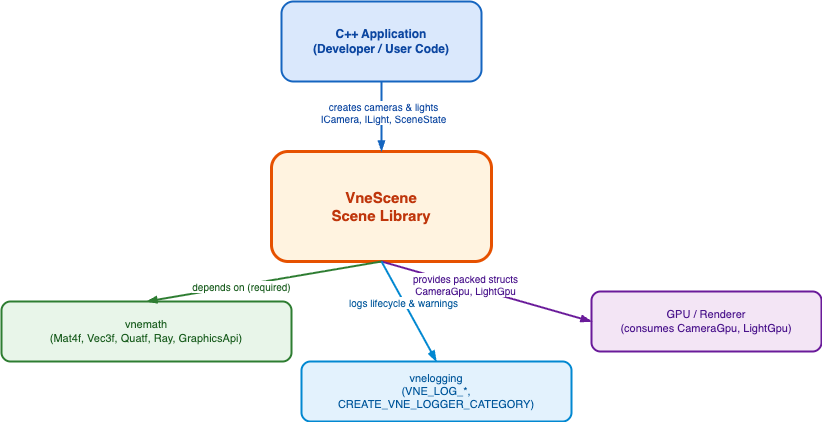

The diagram above was exported from draw.io. Its source (the exported page's mxGraphModel, read from the mxfile embedded in the PNG):
<mxGraphModel dx="827" dy="668" grid="1" gridSize="10" guides="1" tooltips="1" connect="1" arrows="1" fold="1" page="1" pageScale="1" pageWidth="1200" pageHeight="900" math="0" shadow="0">
  <root>
    <mxCell id="0" />
    <mxCell id="1" parent="0" />
    <mxCell id="2" value="C++ Application&#10;(Developer / User Code)" style="rounded=1;whiteSpace=wrap;html=1;fillColor=#dae8fc;strokeColor=#1565c0;strokeWidth=2;fontStyle=1;fontSize=12;fontColor=#0d47a1;" parent="1" vertex="1">
      <mxGeometry x="440" y="200" width="200" height="80" as="geometry" />
    </mxCell>
    <mxCell id="3" value="VneScene&#10;Scene Library" style="rounded=1;whiteSpace=wrap;html=1;fillColor=#fff3e0;strokeColor=#e65100;strokeWidth=3;fontStyle=1;fontSize=15;fontColor=#bf360c;" parent="1" vertex="1">
      <mxGeometry x="430" y="350" width="220" height="110" as="geometry" />
    </mxCell>
    <mxCell id="4" value="GPU / Renderer&#10;(consumes CameraGpu, LightGpu)" style="rounded=1;whiteSpace=wrap;html=1;fillColor=#f3e5f5;strokeColor=#6a1b9a;strokeWidth=2;fontSize=11;fontColor=#4a148c;" parent="1" vertex="1">
      <mxGeometry x="750" y="490" width="230" height="60" as="geometry" />
    </mxCell>
    <mxCell id="5" value="vnemath&#10;(Mat4f, Vec3f, Quatf, Ray, GraphicsApi)" style="rounded=1;whiteSpace=wrap;html=1;fillColor=#e8f5e9;strokeColor=#2e7d32;strokeWidth=2;fontSize=11;fontColor=#1b5e20;" parent="1" vertex="1">
      <mxGeometry x="160" y="500" width="290" height="60" as="geometry" />
    </mxCell>
    <mxCell id="6" value="vnelogging&#10;(VNE_LOG_*, CREATE_VNE_LOGGER_CATEGORY)" style="rounded=1;whiteSpace=wrap;html=1;fillColor=#e3f2fd;strokeColor=#0288d1;strokeWidth=2;fontSize=11;fontColor=#01579b;" parent="1" vertex="1">
      <mxGeometry x="460" y="560" width="270" height="60" as="geometry" />
    </mxCell>
    <mxCell id="7" style="endArrow=blockThin;endFill=1;html=1;strokeWidth=2;strokeColor=#1565c0;exitX=0.5;exitY=1;exitDx=0;exitDy=0;entryX=0.5;entryY=0;entryDx=0;entryDy=0;" parent="1" source="2" target="3" edge="1">
      <mxGeometry relative="1" as="geometry" />
    </mxCell>
    <mxCell id="8" value="creates cameras &amp; lights&#10;ICamera, ILight, SceneState" style="edgeLabel;html=1;align=center;verticalAlign=middle;resizable=0;points=[];fontSize=10;fontColor=#0d47a1;backgroundColor=#ffffff;" parent="7" connectable="0" vertex="1">
      <mxGeometry x="-0.15" y="1" relative="1" as="geometry">
        <mxPoint as="offset" />
      </mxGeometry>
    </mxCell>
    <mxCell id="9" style="endArrow=blockThin;endFill=1;html=1;strokeWidth=2;strokeColor=#6a1b9a;exitX=0.5;exitY=1;exitDx=0;exitDy=0;entryX=0;entryY=0.5;entryDx=0;entryDy=0;" parent="1" source="3" target="4" edge="1">
      <mxGeometry relative="1" as="geometry" />
    </mxCell>
    <mxCell id="10" value="provides packed structs&#10;CameraGpu, LightGpu" style="edgeLabel;html=1;align=center;verticalAlign=middle;resizable=0;points=[];fontSize=10;fontColor=#4a148c;backgroundColor=#ffffff;" parent="9" connectable="0" vertex="1">
      <mxGeometry x="-0.2" y="1" relative="1" as="geometry">
        <mxPoint as="offset" />
      </mxGeometry>
    </mxCell>
    <mxCell id="11" style="endArrow=blockThin;endFill=1;html=1;strokeWidth=2;strokeColor=#2e7d32;exitX=0.5;exitY=1;exitDx=0;exitDy=0;entryX=0.5;entryY=0;entryDx=0;entryDy=0;" parent="1" source="3" target="5" edge="1">
      <mxGeometry relative="1" as="geometry" />
    </mxCell>
    <mxCell id="12" value="depends on (required)" style="edgeLabel;html=1;align=center;verticalAlign=middle;resizable=0;points=[];fontSize=10;fontColor=#1b5e20;backgroundColor=#ffffff;" parent="11" connectable="0" vertex="1">
      <mxGeometry x="0.2" y="1" relative="1" as="geometry">
        <mxPoint as="offset" />
      </mxGeometry>
    </mxCell>
    <mxCell id="13" style="endArrow=blockThin;endFill=1;html=1;strokeWidth=2;strokeColor=#0288d1;entryX=0.5;entryY=0;entryDx=0;entryDy=0;exitX=0.5;exitY=1;exitDx=0;exitDy=0;" parent="1" source="3" target="6" edge="1">
      <mxGeometry relative="1" as="geometry" />
    </mxCell>
    <mxCell id="14" value="logs lifecycle &amp; warnings" style="edgeLabel;html=1;align=center;verticalAlign=middle;resizable=0;points=[];fontSize=10;fontColor=#01579b;backgroundColor=#ffffff;" parent="13" connectable="0" vertex="1">
      <mxGeometry x="-0.2" y="-1" relative="1" as="geometry">
        <mxPoint as="offset" />
      </mxGeometry>
    </mxCell>
  </root>
</mxGraphModel>